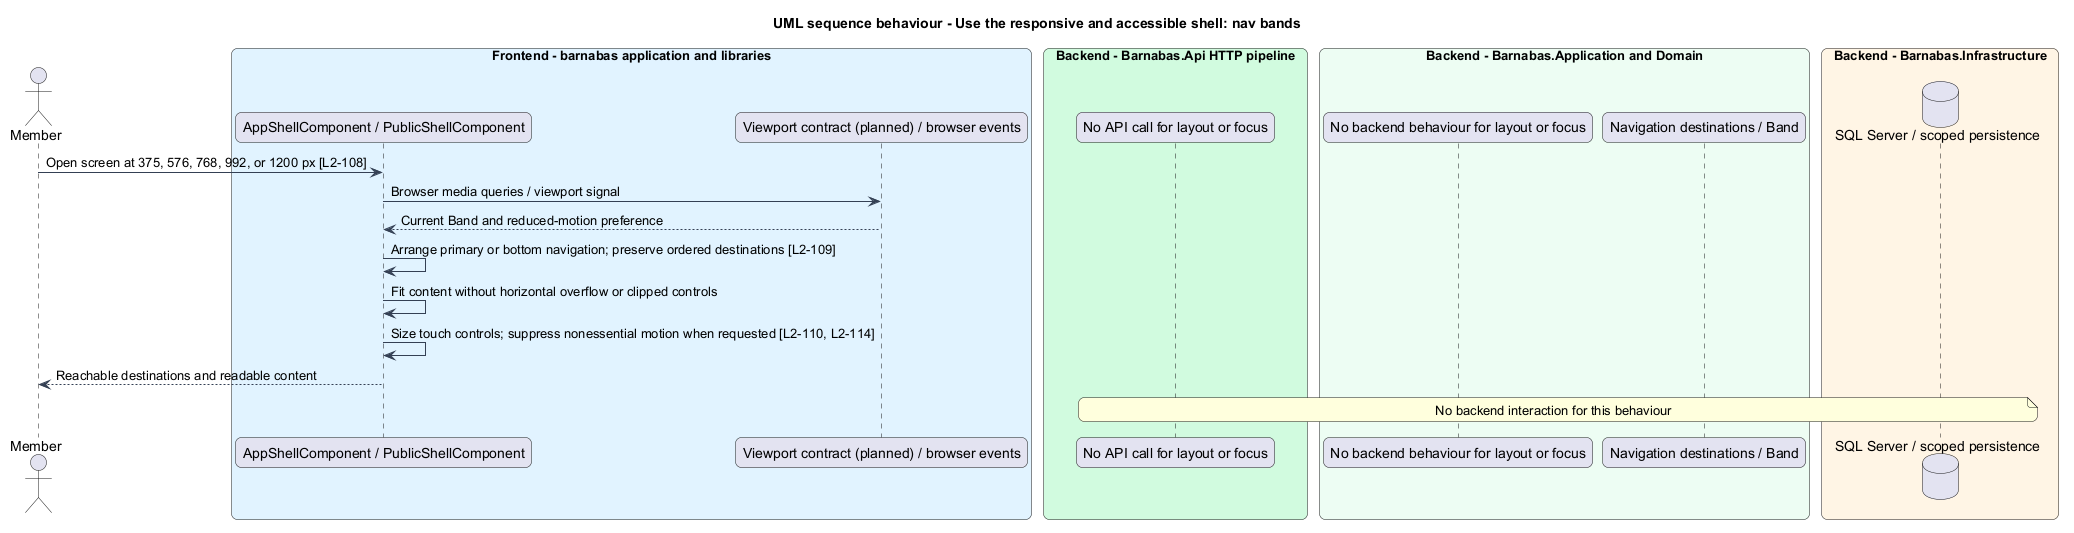

The diagram above was rendered by PlantUML. Its source (embedded in the PNG):
@startuml
title UML sequence behaviour - Use the responsive and accessible shell: nav bands
skinparam backgroundColor #FFFFFF
skinparam shadowing false
skinparam roundcorner 12
skinparam defaultFontName Arial
skinparam ArrowColor #344054
skinparam rectangle {
  BorderColor #344054
  FontColor #101828
}
skinparam package {
  BorderColor #667085
  FontColor #101828
  BackgroundColor #F9FAFB
}
actor "Member" as actor
box "Frontend - barnabas application and libraries" #E0F2FE
  participant "AppShellComponent / PublicShellComponent" as page
  participant "Viewport contract (planned) / browser events" as client
end box
box "Backend - Barnabas.Api HTTP pipeline" #D1FADF
  participant "No API call for layout or focus" as api
end box
box "Backend - Barnabas.Application and Domain" #ECFDF3
  participant "No backend behaviour for layout or focus" as handler
  participant "Navigation destinations / Band" as entity
end box
box "Backend - Barnabas.Infrastructure" #FFF4E5
  database "SQL Server / scoped persistence" as db
end box
actor -> page : Open screen at 375, 576, 768, 992, or 1200 px [L2-108]
page -> client : Browser media queries / viewport signal
client --> page : Current Band and reduced-motion preference
page -> page : Arrange primary or bottom navigation; preserve ordered destinations [L2-109]
page -> page : Fit content without horizontal overflow or clipped controls
page -> page : Size touch controls; suppress nonessential motion when requested [L2-110, L2-114]
page --> actor : Reachable destinations and readable content
note over api, db : No backend interaction for this behaviour
@enduml